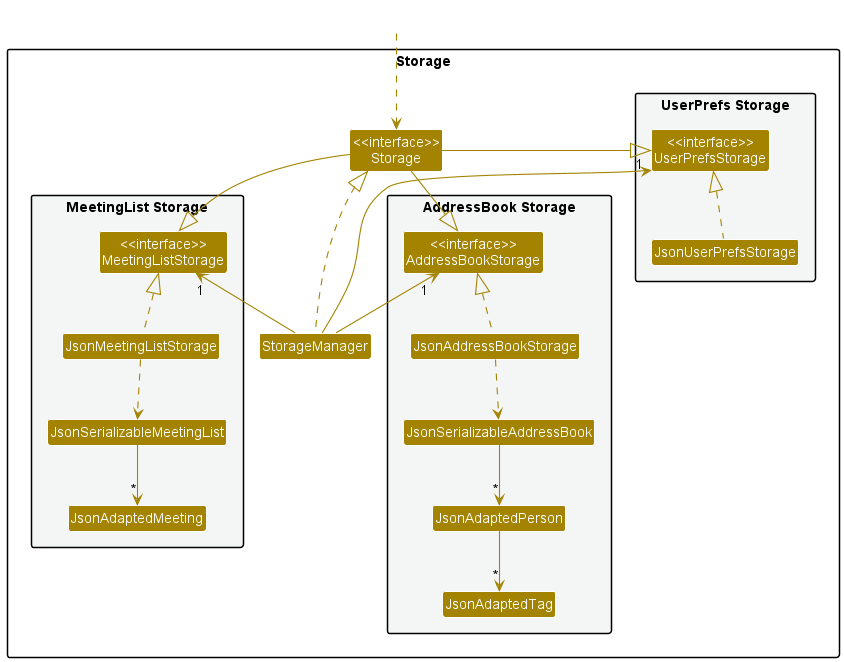

The diagram above was rendered by PlantUML. Its source (embedded in the PNG):
@startuml
!include style.puml
skinparam arrowThickness 1.1
skinparam arrowColor STORAGE_COLOR
skinparam classBackgroundColor STORAGE_COLOR

package Storage{

package "UserPrefs Storage" #F4F6F6{
Class "<<interface>>\nUserPrefsStorage" as UserPrefsStorage
Class JsonUserPrefsStorage
}

Class "<<interface>>\nStorage" as Storage
Class StorageManager

package "AddressBook Storage" #F4F6F6{
Class "<<interface>>\nAddressBookStorage" as AddressBookStorage
Class JsonAddressBookStorage
Class JsonSerializableAddressBook
Class JsonAdaptedPerson
Class JsonAdaptedTag
}

package "MeetingList Storage" #F4F6F6{
Class "<<interface>>\nMeetingListStorage" as MeetingListStorage
Class JsonMeetingListStorage
Class JsonSerializableMeetingList
Class JsonAdaptedMeeting
}

}

Class HiddenOutside #FFFFFF
HiddenOutside ..> Storage

StorageManager .up.|> Storage
StorageManager -up-> "1" UserPrefsStorage
StorageManager -up-> "1" AddressBookStorage
StorageManager -up-> "1" MeetingListStorage

Storage -left-|> UserPrefsStorage
Storage -right-|> AddressBookStorage
Storage -down-|> MeetingListStorage

JsonUserPrefsStorage .up.|> UserPrefsStorage
JsonAddressBookStorage .up.|> AddressBookStorage
JsonAddressBookStorage ..> JsonSerializableAddressBook
JsonSerializableAddressBook --> "*" JsonAdaptedPerson
JsonAdaptedPerson --> "*" JsonAdaptedTag

JsonMeetingListStorage .up.|> MeetingListStorage
JsonMeetingListStorage ..> JsonSerializableMeetingList
JsonSerializableMeetingList --> "*" JsonAdaptedMeeting
@enduml